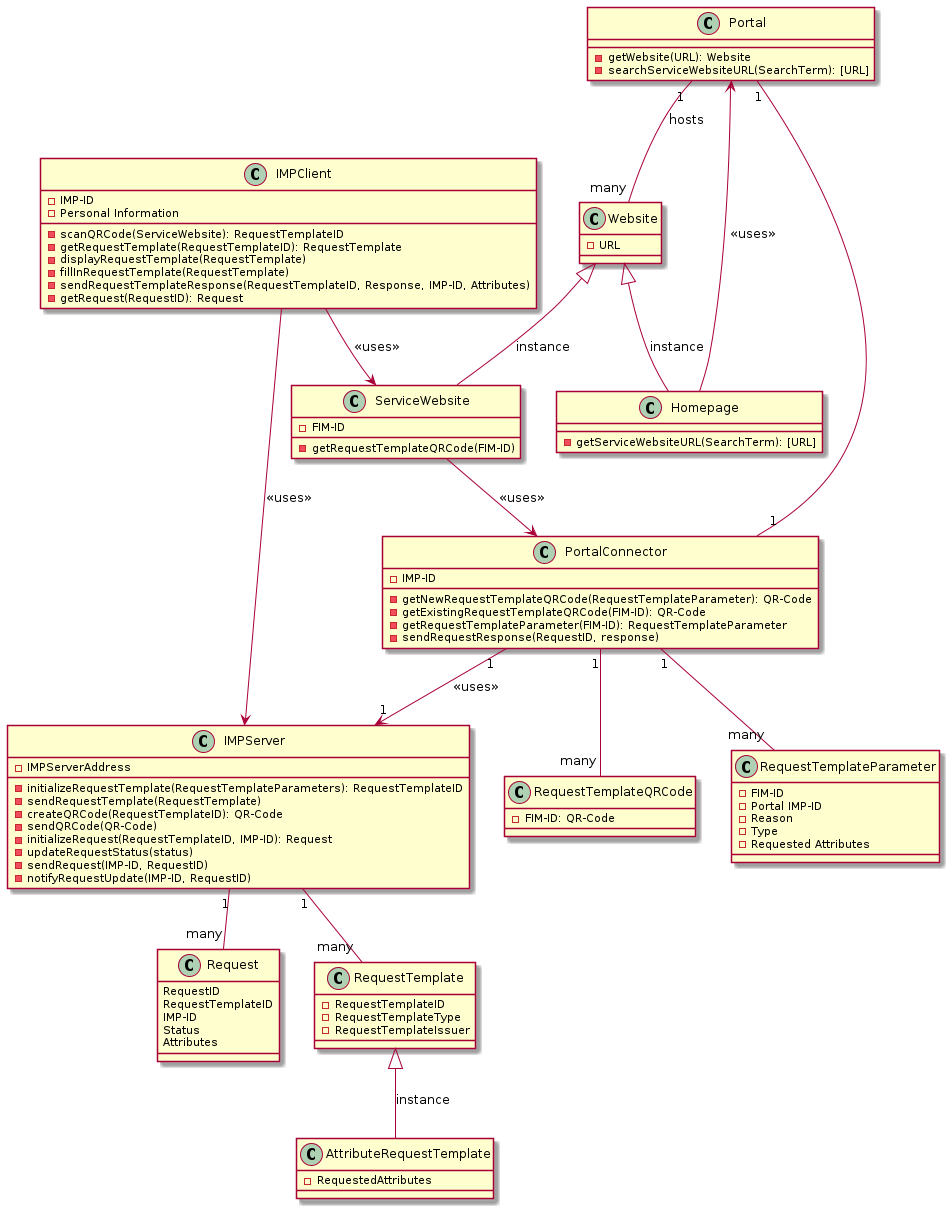

The diagram above was rendered by PlantUML. Its source (embedded in the PNG):
@startuml

class Portal {
    {method} - getWebsite(URL): Website
    {method} - searchServiceWebsiteURL(SearchTerm): [URL]

}

class PortalConnector {
    {field} - IMP-ID
    {method} - getNewRequestTemplateQRCode(RequestTemplateParameter): QR-Code
    {method} - getExistingRequestTemplateQRCode(FIM-ID): QR-Code
    {method} - getRequestTemplateParameter(FIM-ID): RequestTemplateParameter
    {method} - sendRequestResponse(RequestID, response)
}

PortalConnector "1" -- "many" RequestTemplateParameter
PortalConnector "1" --> "1" IMPServer: <<uses>>

class RequestTemplateParameter {
    {field} - FIM-ID
    {field} - Portal IMP-ID
    {field} - Reason
    {field} - Type
    {field} - Requested Attributes
}

PortalConnector "1" -- "many" RequestTemplateQRCode

class RequestTemplateQRCode {
    {field} - FIM-ID: QR-Code
}

Portal "1" -- "many" Website: hosts
Portal "1" -- "1" PortalConnector

class Website {
    {field} - URL
}

Website <|-- ServiceWebsite: instance
Website <|-- Homepage: instance

class Homepage {
    {method} - getServiceWebsiteURL(SearchTerm): [URL]
}

Homepage --> Portal: <<uses>>

class ServiceWebsite {
    {field} - FIM-ID
    {method} - getRequestTemplateQRCode(FIM-ID)
}

ServiceWebsite --> PortalConnector: <<uses>>


class IMPClient {
    {field} - IMP-ID
    {field} - Personal Information
    {method} - scanQRCode(ServiceWebsite): RequestTemplateID
    {method} - getRequestTemplate(RequestTemplateID): RequestTemplate
    {method} - displayRequestTemplate(RequestTemplate)
    {method} - fillInRequestTemplate(RequestTemplate)
    {method} - sendRequestTemplateResponse(RequestTemplateID, Response, IMP-ID, Attributes)
    {method} - getRequest(RequestID): Request
}

IMPClient --> ServiceWebsite: <<uses>>

IMPClient --> IMPServer: <<uses>>


class IMPServer {
    {field} - IMPServerAddress
    {method} - initializeRequestTemplate(RequestTemplateParameters): RequestTemplateID
    {method} - sendRequestTemplate(RequestTemplate)
    {method} - createQRCode(RequestTemplateID): QR-Code
    {method} - sendQRCode(QR-Code)
    {method} - initializeRequest(RequestTemplateID, IMP-ID): Request
    {method} - updateRequestStatus(status)
    {method} - sendRequest(IMP-ID, RequestID)
    {method} - notifyRequestUpdate(IMP-ID, RequestID)
}

IMPServer "1" -- "many" Request

class Request {
    {field} RequestID
    {field} RequestTemplateID
    {field} IMP-ID
    {field} Status
    {field} Attributes
}

IMPServer "1" -- "many" RequestTemplate

class RequestTemplate {
    {field} - RequestTemplateID
    {field} - RequestTemplateType
    {field} - RequestTemplateIssuer
}

RequestTemplate <|-- AttributeRequestTemplate: instance

class AttributeRequestTemplate {
    {field} - RequestedAttributes
}


@enduml